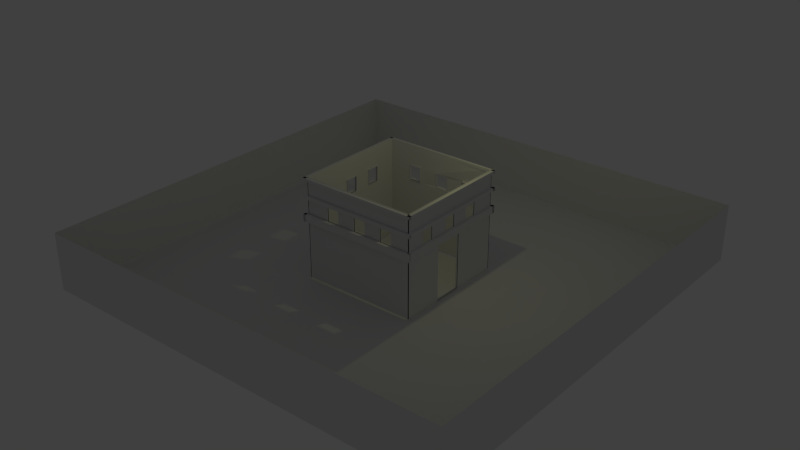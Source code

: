 # Source: Custom_House1.1.blend  (saved by Blender 2.75.0; exported with 4.5.12 LTS)
import bpy
from mathutils import Matrix  # noqa: F401  (used for matrix-valued properties, if any)

bpy.ops.wm.read_factory_settings(use_empty=True)
scene = bpy.context.scene
scene.name = 'Scene'

# ---- collections
col_collection_1 = bpy.data.collections.new('Collection 1'); scene.collection.children.link(col_collection_1)

# ---- world
world_world = bpy.data.worlds.new('World'); scene.world = world_world
world_world.color = (0.05088, 0.05088, 0.05088)
world_world.use_sun_shadow = False
world_world.sun_shadow_jitter_overblur = 0.0
world_world.cycles.sampling_method = 'MANUAL'
world_world.cycles.sample_map_resolution = 256

# ---- lights
light_lamp = bpy.data.lights.new('Lamp', 'POINT')
light_lamp.color = (1.0, 0.9887, 0.4325)
light_lamp.transmission_factor = 0.0
light_lamp.cutoff_distance = 30.0
light_lamp.energy = 150.0
light_lamp.shadow_buffer_clip_start = 1.001
light_lamp.shadow_soft_size = 0.1
light_lamp.shadow_maximum_resolution = 0.006
light_lamp.use_absolute_resolution = True
light_lamp.cycles.use_multiple_importance_sampling = False

# ---- meshes
me_plane_001 = bpy.data.meshes.new('Plane.001')
me_plane_001.from_pydata([(-1.0, -1.0, 0.0), (1.0, -1.0, 0.0), (-1.0, 1.0, 0.0), (1.0, 1.0, 0.0), (1.0, -1.0, 2.0), (1.0, 1.0, 2.0), (-1.0, -1.0, 0.0), (1.0, -1.0, 0.0), (-1.0, -1.0, 2.0), (1.0, -1.0, 2.0), (-1.0, -1.0, 2.0), (-1.0, 1.0, 2.0), (-1.0, 1.0, 2.0), (1.0, 1.0, 2.0)], [], [(3, 1, 4, 5), (7, 6, 8, 9), (0, 2, 11, 10), (2, 3, 13, 12)])
me_plane_001.use_remesh_preserve_volume = False
me_plane_001.use_remesh_preserve_attributes = False
me_plane_001.use_mirror_vertex_groups = False
me_plane_001.update()
me_cube_015 = bpy.data.meshes.new('Cube.015')
me_cube_015.from_pydata([(-1.015, 83.0, -28.5), (-1.015, 83.0, -23.5), (-0.9674, 83.0, -28.5), (-0.9674, 83.0, -23.5), (-1.015, -1.0, -28.5), (-1.015, -1.0, -23.5), (-0.9674, -1.0, -28.5), (-0.9674, -1.0, -23.5), (-1.0, -1.0, -1.0), (-1.0, -1.0, 1.0), (-1.0, 1.0, -1.0), (-1.0, 1.0, 1.0), (1.0, -1.0, -1.0), (1.0, -1.0, 1.0), (1.0, 1.0, -1.0), (1.0, 1.0, 1.0), (-0.9837, -1.0, -13.0), (-0.9837, -1.0, -11.0), (-0.9837, 1.0, -13.0), (-0.9837, 1.0, -11.0), (1.016, -1.0, -13.0), (1.016, -1.0, -11.0), (1.016, 1.0, -13.0), (1.016, 1.0, -11.0), (-1.008, 81.0, -13.0), (-1.008, 81.0, -11.0), (-1.008, 83.0, -13.0), (-1.008, 83.0, -11.0), (0.9915, 81.0, -13.0), (0.9915, 81.0, -11.0), (0.9915, 83.0, -13.0), (0.9915, 83.0, -11.0), (-1.002, 81.0, -1.0), (-1.002, 81.0, 1.0), (-1.002, 83.0, -1.0), (-1.002, 83.0, 1.0), (0.9977, 81.0, -1.0), (0.9977, 81.0, 1.0), (0.9977, 83.0, -1.0), (0.9977, 83.0, 1.0), (-0.9983, 83.0, -1.0), (-0.9983, 83.0, 1.0), (-0.9506, 83.0, -1.0), (-0.9506, 83.0, 1.0), (-0.9983, -1.0, -1.0), (-0.9983, -1.0, 1.0), (-0.9506, -1.0, -1.0), (-0.9506, -1.0, 1.0), (0.9581, 83.0, -1.0), (0.9581, 83.0, 1.0), (1.006, 83.0, -1.0), (1.006, 83.0, 1.0), (0.9581, -1.0, -1.0), (0.9581, -1.0, 1.0), (1.006, -1.0, -1.0), (1.006, -1.0, 1.0), (0.9685, 83.0, -13.0), (0.9685, 83.0, -11.0), (1.016, 83.0, -13.0), (1.016, 83.0, -11.0), (0.9685, -1.0, -13.0), (0.9685, -1.0, -11.0), (1.016, -1.0, -13.0), (1.016, -1.0, -11.0), (-1.01, 83.0, -12.94), (-1.01, 83.0, -10.94), (-0.9622, 83.0, -12.94), (-0.9622, 83.0, -10.94), (-1.01, -1.0, -12.94), (-1.01, -1.0, -10.94), (-0.9622, -1.0, -12.94), (-0.9622, -1.0, -10.94), (-0.9832, -1.0, -28.5), (-0.9832, -1.0, -23.5), (-0.9832, 1.0, -28.5), (-0.9832, 1.0, -23.5), (1.017, -1.0, -28.5), (1.017, -1.0, -23.5), (1.017, 1.0, -28.5), (1.017, 1.0, -23.5), (-1.015, 81.0, -28.5), (-1.015, 81.0, -23.5), (-1.015, 83.0, -28.5), (-1.015, 83.0, -23.5), (0.9845, 81.0, -28.5), (0.9845, 81.0, -23.5), (0.9845, 83.0, -28.5), (0.9845, 83.0, -23.5), (0.9662, 83.0, -28.5), (0.9662, 83.0, -23.5), (1.014, 83.0, -28.5), (1.014, 83.0, -23.5), (0.9662, -1.0, -28.5), (0.9662, -1.0, -23.5), (1.014, -1.0, -28.5), (1.014, -1.0, -23.5)], [], [(1, 3, 2, 0), (3, 7, 6, 2), (7, 5, 4, 6), (5, 1, 0, 4), (0, 2, 6, 4), (5, 7, 3, 1), (9, 11, 10, 8), (11, 15, 14, 10), (15, 13, 12, 14), (13, 9, 8, 12), (8, 10, 14, 12), (13, 15, 11, 9), (17, 19, 18, 16), (19, 23, 22, 18), (23, 21, 20, 22), (21, 17, 16, 20), (16, 18, 22, 20), (21, 23, 19, 17), (25, 27, 26, 24), (27, 31, 30, 26), (31, 29, 28, 30), (29, 25, 24, 28), (24, 26, 30, 28), (29, 31, 27, 25), (33, 35, 34, 32), (35, 39, 38, 34), (39, 37, 36, 38), (37, 33, 32, 36), (32, 34, 38, 36), (37, 39, 35, 33), (41, 43, 42, 40), (43, 47, 46, 42), (47, 45, 44, 46), (45, 41, 40, 44), (40, 42, 46, 44), (45, 47, 43, 41), (49, 51, 50, 48), (51, 55, 54, 50), (55, 53, 52, 54), (53, 49, 48, 52), (48, 50, 54, 52), (53, 55, 51, 49), (57, 59, 58, 56), (59, 63, 62, 58), (63, 61, 60, 62), (61, 57, 56, 60), (56, 58, 62, 60), (61, 63, 59, 57), (65, 67, 66, 64), (67, 71, 70, 66), (71, 69, 68, 70), (69, 65, 64, 68), (64, 66, 70, 68), (69, 71, 67, 65), (73, 75, 74, 72), (75, 79, 78, 74), (79, 77, 76, 78), (77, 73, 72, 76), (72, 74, 78, 76), (77, 79, 75, 73), (81, 83, 82, 80), (83, 87, 86, 82), (87, 85, 84, 86), (85, 81, 80, 84), (80, 82, 86, 84), (85, 87, 83, 81), (89, 91, 90, 88), (91, 95, 94, 90), (95, 93, 92, 94), (93, 89, 88, 92), (88, 90, 94, 92), (93, 95, 91, 89)])
me_cube_015.use_remesh_preserve_volume = False
me_cube_015.use_remesh_preserve_attributes = False
me_cube_015.use_mirror_vertex_groups = False
me_cube_015.update()
me_cube_001 = bpy.data.meshes.new('Cube.001')
me_cube_001.from_pydata([(-1.0, -1.0, -1.0), (-1.0, -1.0, 1.0), (-1.0, -0.6609, 0.2881), (-1.0, -0.4527, 0.2881), (-1.0, -0.1269, 0.2881), (-1.0, 0.08123, 0.2881), (-1.0, 0.3845, 0.2881), (-1.0, 0.5926, 0.2881), (-1.0, 1.0, 1.0), (-1.0, 1.0, -1.0), (1.0, 1.025, -1.0), (1.0, -1.0, -1.0), (1.0, -1.0, 1.0), (0.6677, -1.0, 0.2881), (0.4596, -1.0, 0.2881), (0.1563, -1.0, 0.2881), (-0.05182, -1.0, 0.2881), (-0.3777, -1.0, 0.2881), (-0.5858, -1.0, 0.2881), (-1.0, 0.5926, 0.5925), (-1.0, 0.3845, 0.5925), (-1.0, 0.08123, 0.5925), (-1.0, -0.1269, 0.5925), (-1.0, -0.4527, 0.5925), (-1.0, -0.6609, 0.5925), (-0.966, -0.6609, 0.2881), (-0.966, -0.4527, 0.2881), (-0.966, -0.1269, 0.2881), (-0.966, 0.08123, 0.2881), (-0.966, 0.3845, 0.2881), (-0.966, 0.5926, 0.2881), (-0.5858, 1.0, 0.2881), (-0.3777, 1.0, 0.2881), (1.0, 1.025, 1.0), (1.0, 0.5926, 0.5486), (1.0, 0.5926, 0.2881), (1.0, 0.3845, 0.2881), (1.0, 0.3845, 0.3314), (1.0, 0.2063, 0.1455), (1.0, 0.2063, -0.9974), (1.0, -0.2937, -0.9974), (1.0, -0.6609, 0.2881), (1.0, -0.6609, 0.5922), (1.0, -0.4527, 0.5922), (1.0, -0.4527, 0.2881), (1.0, -0.1269, 0.5922), (1.0, 0.08123, 0.5922), (1.0, 0.08123, 0.2881), (1.0, -0.1269, 0.2881), (1.0, -0.2937, 0.1455), (1.0, 0.3845, 0.5922), (1.0, 0.5926, 0.5922), (-0.5858, -1.0, 0.5918), (-0.3777, -1.0, 0.5918), (-0.05182, -1.0, 0.5918), (0.1563, -1.0, 0.5918), (0.4596, -1.0, 0.5918), (0.6677, -1.0, 0.5918), (0.6677, -0.9718, 0.2881), (0.4596, -0.9718, 0.2881), (0.1563, -0.9718, 0.2881), (-0.05182, -0.9718, 0.2881), (-0.3777, -0.9718, 0.2881), (-0.5858, -0.9718, 0.2881), (-0.966, 0.5926, 0.5947), (-0.966, 0.3845, 0.5947), (-0.966, 0.08123, 0.5947), (-0.966, -0.1269, 0.5947), (-0.966, -0.4527, 0.5947), (-0.966, -0.6609, 0.5947), (-0.5858, 1.0, 0.5922), (0.6677, 1.025, 0.2881), (0.9635, 0.2063, 0.1455), (0.9635, 0.2063, -0.9974), (0.9635, -0.2937, -0.9974), (0.9635, -0.2937, 0.1455), (-0.5858, -0.9718, 0.5898), (-0.3777, -0.9718, 0.5898), (-0.05182, -0.9718, 0.5898), (0.1563, -0.9718, 0.5898), (0.4596, -0.9718, 0.5898), (0.6677, -0.9718, 0.5898), (-0.3777, 1.0, 0.5922), (-0.5858, 0.9765, 0.5947), (-0.5858, 0.9765, 0.2881), (-0.3777, 0.9765, 0.2881), (0.4596, 1.025, 0.2881), (0.6677, 1.025, 0.5916), (-0.05182, 1.0, 0.5922), (-0.3777, 0.9765, 0.5947), (0.1563, 1.025, 0.2881), (0.4596, 0.9765, 0.2881), (0.6677, 0.9765, 0.2881), (0.6677, 0.9765, 0.5947), (0.516, 1.025, 0.5916), (0.1563, 1.025, 0.5994), (-0.05182, 1.025, 0.2881), (0.4596, 1.025, 0.2871), (0.4596, 0.9765, 0.5947), (0.4596, 1.025, 0.5916), (0.1563, 1.002, 0.5752), (-0.05182, 0.9765, 0.5947), (-0.05182, 1.002, 0.2881), (0.1563, 1.002, 0.2881), (0.9803, -0.6609, 0.2881), (0.9803, -0.6609, 0.5898), (0.9803, -0.4527, 0.5898), (0.9803, -0.4527, 0.2881), (0.9803, -0.1269, 0.2881), (0.9803, -0.1269, 0.5898), (0.9803, 0.08123, 0.5898), (0.9803, 0.08123, 0.2881), (0.9803, 0.3845, 0.2881), (0.9803, 0.3845, 0.5898), (0.9803, 0.5926, 0.5898), (0.9803, 0.5926, 0.2881), (-1.0, -1.0, 1.0), (-1.0, 1.0, 1.0), (1.0, -1.0, 1.0), (1.0, 1.025, 1.0), (-1.0, -1.0, 1.0), (-1.0, 1.0, 1.0), (1.0, 1.025, 1.0), (1.0, -1.0, 1.0), (-0.99, -1.0, -1.0), (-0.99, 1.0, -1.0), (-0.99, 1.0, 1.0), (-0.99, 0.5926, 0.2881), (-0.99, 0.3845, 0.2881), (-0.99, 0.08123, 0.2881), (-0.99, -0.1269, 0.2881), (-0.99, -0.4527, 0.2881), (-0.99, -0.6609, 0.2881), (-0.99, -1.0, 1.0), (-0.99, 1.0, 1.0), (-0.99, -1.0, 1.0), (-0.99, -0.6609, 0.2881), (-0.99, -0.6609, 0.5925), (-0.99, -0.4527, 0.5925), (-0.99, -0.4527, 0.2881), (-0.99, -0.1269, 0.2881), (-0.99, -0.1269, 0.5925), (-0.99, 0.08123, 0.5925), (-0.99, 0.08123, 0.2881), (-0.99, 0.3845, 0.2881), (-0.99, 0.3845, 0.5925), (-0.99, 0.5926, 0.5925), (-0.99, 0.5926, 0.2881), (1.0, -0.99, -1.0), (-1.0, -0.99, -1.0), (-1.0, -0.99, 1.0), (-0.5858, -0.99, 0.2881), (-0.3777, -0.99, 0.2881), (-0.05182, -0.99, 0.2881), (0.1563, -0.99, 0.2881), (0.4596, -0.99, 0.2881), (0.6677, -0.99, 0.2881), (1.0, -0.99, 1.0), (1.0, -0.99, 1.0), (0.6677, -0.99, 0.2881), (0.6677, -0.99, 0.5918), (0.4596, -0.99, 0.5918), (0.4596, -0.99, 0.2881), (0.1563, -0.99, 0.2881), (0.1563, -0.99, 0.5918), (-0.05182, -0.99, 0.5918), (-0.05182, -0.99, 0.2881), (-0.3777, -0.99, 0.2881), (-0.3777, -0.99, 0.5918), (-0.5858, -0.99, 0.5918), (-0.5858, -0.99, 0.2881), (-1.0, -0.99, 1.0), (0.99, -1.0, -1.0), (0.99, -0.2937, -0.9974), (0.99, 0.2063, -0.9974), (0.99, 0.2063, 0.1455), (0.99, 0.3845, 0.3314), (0.99, 0.3845, 0.2881), (0.99, 0.5926, 0.2881), (0.99, 0.5926, 0.5486), (0.99, 1.025, 1.0), (0.99, 1.025, -1.0), (0.99, -1.0, -1.0), (0.99, -1.0, 1.0), (0.99, -0.6609, 0.2881), (0.99, -0.4527, 0.2881), (0.99, -0.1269, 0.5922), (0.99, -0.1269, 0.2881), (0.99, -0.2937, 0.1455), (0.99, -0.2937, -0.9974), (0.99, -1.0, 1.0), (0.99, 1.025, 1.0), (0.99, 0.5926, 0.5486), (0.99, 0.5926, 0.5922), (0.99, 0.3845, 0.5922), (0.99, 0.3845, 0.3314), (0.99, 0.2063, 0.1455), (0.99, -0.2937, 0.1455), (0.99, -0.1269, 0.2881), (0.99, 0.08123, 0.2881), (0.99, 0.08123, 0.5922), (0.99, -0.1269, 0.5922), (0.99, -0.4527, 0.2881), (0.99, -0.4527, 0.5922), (0.99, -0.6609, 0.5922), (0.99, -0.6609, 0.2881), (-0.5857, 0.99, 0.2881), (-0.9999, 0.99, -1.0), (1.0, 1.015, -1.0), (1.0, 1.015, 1.0), (0.5162, 1.015, 0.5916), (0.6678, 1.015, 0.5916), (0.6678, 1.015, 0.2881), (0.4597, 1.015, 0.2881), (0.4597, 1.015, 0.2871), (0.1564, 1.015, 0.2881), (-0.05169, 1.015, 0.2881), (-0.3775, 0.99, 0.2881), (-0.05158, 1.015, 0.2878), (-0.05158, 0.99, 0.5919), (0.1565, 1.015, 0.5919), (0.1565, 1.015, 0.2878), (0.4598, 1.015, 0.2868), (0.4598, 1.015, 0.5913), (0.5163, 1.015, 0.5913), (1.0, 1.015, 0.9997), (-0.3774, 0.99, 0.5919), (-0.3774, 0.99, 0.2878), (-0.9999, 0.99, -0.9999), (-0.5857, 0.99, 0.2882), (-0.5857, 0.99, 0.5923), (-0.3776, 0.99, 0.5923), (1.0, 1.015, 1.0), (-0.9999, 0.99, 1.0)], [], [(0, 1, 2, 3, 4, 5, 6, 7, 8, 9), (11, 12, 13, 14, 15, 16, 17, 18, 1, 0), (8, 7, 19, 20, 6, 5, 21, 22, 4, 3, 23, 24, 2, 1), (3, 2, 25, 26), (5, 4, 27, 28), (7, 6, 29, 30), (9, 8, 33, 82, 70, 31), (31, 32, 96, 90, 97, 86, 71, 87, 94, 33, 10, 9), (11, 10, 33, 34, 35, 36, 37, 38, 39, 40), (12, 41, 42, 43, 44, 45, 46, 47, 48, 49, 38, 37, 50, 51, 34, 33), (11, 40, 49, 48, 45, 44, 41, 12), (12, 1, 18, 52, 53, 17, 16, 54, 55, 15, 14, 56, 57, 13), (14, 13, 58, 59), (16, 15, 60, 61), (18, 17, 62, 63), (19, 7, 30, 64), (20, 19, 64, 65), (6, 20, 65, 29), (21, 5, 28, 66), (22, 21, 66, 67), (4, 22, 67, 27), (23, 3, 26, 68), (24, 23, 68, 69), (2, 24, 69, 25), (39, 38, 72, 73), (40, 39, 73, 74), (49, 40, 74, 75), (38, 49, 75, 72), (52, 18, 63, 76), (53, 52, 76, 77), (17, 53, 77, 62), (54, 16, 61, 78), (55, 54, 78, 79), (15, 55, 79, 60), (56, 14, 59, 80), (57, 56, 80, 81), (13, 57, 81, 58), (31, 70, 83, 84), (32, 31, 84, 85), (70, 82, 89, 83), (82, 32, 85, 89), (71, 86, 91, 92), (87, 71, 92, 93), (98, 91, 86, 97, 99), (93, 98, 99, 94, 87), (88, 95, 100, 101), (90, 96, 102, 103), (95, 90, 103, 100), (96, 88, 101, 102), (42, 41, 104, 105), (43, 42, 105, 106), (41, 44, 107, 104), (44, 43, 106, 107), (45, 48, 108, 109), (46, 45, 109, 110), (48, 47, 111, 108), (47, 46, 110, 111), (50, 37, 36, 112, 113), (51, 50, 113, 114), (36, 35, 115, 112), (114, 115, 35, 34, 51), (96, 32, 82, 33, 94, 99, 97, 90, 95, 88), (12, 33, 119, 118), (8, 1, 116, 117), (1, 12, 118, 116), (33, 8, 117, 119), (119, 117, 121, 122), (118, 119, 122, 123), (117, 116, 120, 121), (116, 118, 123, 120), (124, 125, 126, 127, 128, 129, 130, 131, 132, 133), (4, 3, 131, 130), (1, 0, 124, 133), (8, 7, 127, 126), (5, 4, 130, 129), (2, 1, 133, 132), (9, 8, 126, 125), (6, 5, 129, 128), (3, 2, 132, 131), (0, 9, 125, 124), (7, 6, 128, 127), (134, 135, 136, 137, 138, 139, 140, 141, 142, 143, 144, 145, 146, 147), (19, 7, 147, 146), (2, 24, 137, 136), (7, 8, 134, 147), (20, 19, 146, 145), (8, 1, 135, 134), (6, 20, 145, 144), (1, 2, 136, 135), (21, 5, 143, 142), (22, 21, 142, 141), (3, 4, 140, 139), (4, 22, 141, 140), (23, 3, 139, 138), (5, 6, 144, 143), (24, 23, 138, 137), (148, 149, 150, 151, 152, 153, 154, 155, 156, 157), (12, 11, 148, 157), (1, 18, 151, 150), (0, 1, 150, 149), (16, 15, 154, 153), (13, 12, 157, 156), (17, 16, 153, 152), (14, 13, 156, 155), (11, 0, 149, 148), (18, 17, 152, 151), (15, 14, 155, 154), (158, 159, 160, 161, 162, 163, 164, 165, 166, 167, 168, 169, 170, 171), (57, 56, 161, 160), (52, 18, 170, 169), (1, 12, 158, 171), (12, 13, 159, 158), (13, 57, 160, 159), (53, 52, 169, 168), (17, 53, 168, 167), (14, 15, 163, 162), (54, 16, 166, 165), (55, 54, 165, 164), (16, 17, 167, 166), (15, 55, 164, 163), (56, 14, 162, 161), (18, 1, 171, 170), (172, 173, 174, 175, 176, 177, 178, 179, 180, 181), (39, 38, 175, 174), (36, 35, 178, 177), (33, 10, 181, 180), (40, 39, 174, 173), (10, 11, 172, 181), (37, 36, 177, 176), (34, 33, 180, 179), (11, 40, 173, 172), (38, 37, 176, 175), (35, 34, 179, 178), (182, 183, 184, 185, 186, 187, 188, 189), (45, 48, 187, 186), (49, 40, 189, 188), (40, 11, 182, 189), (41, 44, 185, 184), (44, 45, 186, 185), (48, 49, 188, 187), (11, 12, 183, 182), (12, 41, 184, 183), (190, 191, 192, 193, 194, 195, 196, 197, 198, 199, 200, 201, 202, 203, 204, 205), (42, 41, 205, 204), (50, 37, 195, 194), (43, 42, 204, 203), (51, 50, 194, 193), (44, 43, 203, 202), (37, 38, 196, 195), (34, 51, 193, 192), (45, 44, 202, 201), (46, 45, 201, 200), (49, 48, 198, 197), (47, 46, 200, 199), (33, 34, 192, 191), (48, 47, 199, 198), (41, 12, 190, 205), (12, 33, 191, 190), (38, 49, 197, 196), (206, 207, 208, 209, 210, 211, 212, 213, 214, 215, 216, 217), (94, 87, 211, 210), (96, 32, 217, 216), (90, 96, 216, 215), (9, 10, 208, 207), (10, 33, 209, 208), (71, 86, 213, 212), (97, 90, 215, 214), (86, 97, 214, 213), (32, 31, 206, 217), (87, 71, 212, 211), (33, 94, 210, 209), (31, 9, 207, 206), (218, 219, 220, 221, 222, 223, 224, 225, 226, 227), (99, 94, 224, 223), (32, 96, 218, 227), (33, 82, 226, 225), (97, 99, 223, 222), (96, 88, 219, 218), (95, 90, 221, 220), (82, 32, 227, 226), (90, 97, 222, 221), (94, 33, 225, 224), (88, 95, 220, 219), (228, 229, 230, 231, 232, 233), (9, 31, 229, 228), (8, 9, 228, 233), (82, 33, 232, 231), (31, 70, 230, 229), (70, 82, 231, 230), (33, 8, 233, 232)])
me_cube_001.use_remesh_preserve_volume = False
me_cube_001.use_remesh_preserve_attributes = False
me_cube_001.use_mirror_vertex_groups = False
me_cube_001.update()
me_plane = bpy.data.meshes.new('Plane')
me_plane.from_pydata([(-1.0, -1.0, 0.0), (1.0, -1.0, 0.0), (-1.0, 1.0, 0.0), (1.0, 1.0, 0.0), (-1.0, -1.0, 0.0), (1.0, -1.0, 0.0), (-1.0, -1.0, 0.0), (1.0, -1.0, 0.0)], [], [(0, 1, 3, 2), (1, 0, 4, 5), (5, 4, 6, 7)])
me_plane.use_remesh_preserve_volume = False
me_plane.use_remesh_preserve_attributes = False
me_plane.use_mirror_vertex_groups = False
me_plane.update()

# ---- objects
ob_walls = bpy.data.objects.new('Walls', me_plane_001)
ob_moulding = bpy.data.objects.new('moulding', me_cube_015)
ob_custom_house = bpy.data.objects.new('Custom House', me_cube_001)
ob_floor = bpy.data.objects.new('Floor', me_plane)
ob_lamp = bpy.data.objects.new('Lamp', light_lamp)

# ---- transforms, parenting, visibility, modifiers, constraints
ob_walls.location = (0.0, 0.0, 0.0)
ob_walls.scale = (15.0, 15.0, 2.0)
ob_walls.lineart.crease_threshold = 0.0
ob_moulding.location = (4.1, -0.03704, 7.0)
ob_moulding.rotation_euler = (0.0, 0.0, 1.571)
ob_moulding.scale = (4.2, 0.1, 0.1)
ob_moulding.lineart.crease_threshold = 0.0
ob_custom_house.location = (-0.001624, -0.03169, 3.623)
ob_custom_house.scale = (4.0, 4.0, 3.5)
ob_custom_house.lineart.crease_threshold = 0.0
ob_floor.location = (0.0, 0.0, 0.0)
ob_floor.scale = (15.0, 15.0, 2.0)
ob_floor.lineart.crease_threshold = 0.0
ob_lamp.location = (4.076, 1.005, 12.77)
ob_lamp.rotation_euler = (0.6503, 0.05522, 1.866)
ob_lamp.lock_rotations_4d = False
ob_lamp.empty_display_type = 'ARROWS'
ob_lamp.color = (0.0, 0.0, 0.0, 0.0)
ob_lamp.lineart.crease_threshold = 0.0

# ---- collection membership
col_collection_1.objects.link(ob_walls)
col_collection_1.objects.link(ob_moulding)
col_collection_1.objects.link(ob_custom_house)
col_collection_1.objects.link(ob_floor)
col_collection_1.objects.link(ob_lamp)

# ---- scene / render settings (as saved in the file)
scene.frame_start = 1; scene.frame_end = 250; scene.frame_set(1)
scene.render.engine = 'CYCLES'
scene.render.resolution_percentage = 50
scene.render.dither_intensity = 0.0
scene.cycles.use_denoising = False
scene.cycles.samples = 10
scene.cycles.sampling_pattern = 'TABULATED_SOBOL'
scene.cycles.light_sampling_threshold = 0.0
scene.cycles.use_adaptive_sampling = False
scene.cycles.use_light_tree = False
scene.cycles.blur_glossy = 0.0
scene.cycles.pixel_filter_type = 'GAUSSIAN'
scene.cycles.sample_clamp_indirect = 0.0
scene.view_settings.view_transform = 'Standard'
bpy.context.view_layer.update()

# ---- added for rendering (the .blend has no active camera): camera
cam_auto = bpy.data.cameras.new('AutoCamera')
cam_auto.lens = 50.0
cam_auto.sensor_width = 36.0
cam_auto.clip_end = 1000.0
ob_auto_camera = bpy.data.objects.new('AutoCamera', cam_auto)
scene.collection.objects.link(ob_auto_camera)
ob_auto_camera.location = (39.8034, -47.7641, 35.4045)
ob_auto_camera.rotation_euler = (1.09748, -7.21219e-08, 0.694738)
scene.camera = ob_auto_camera
bpy.context.view_layer.update()

